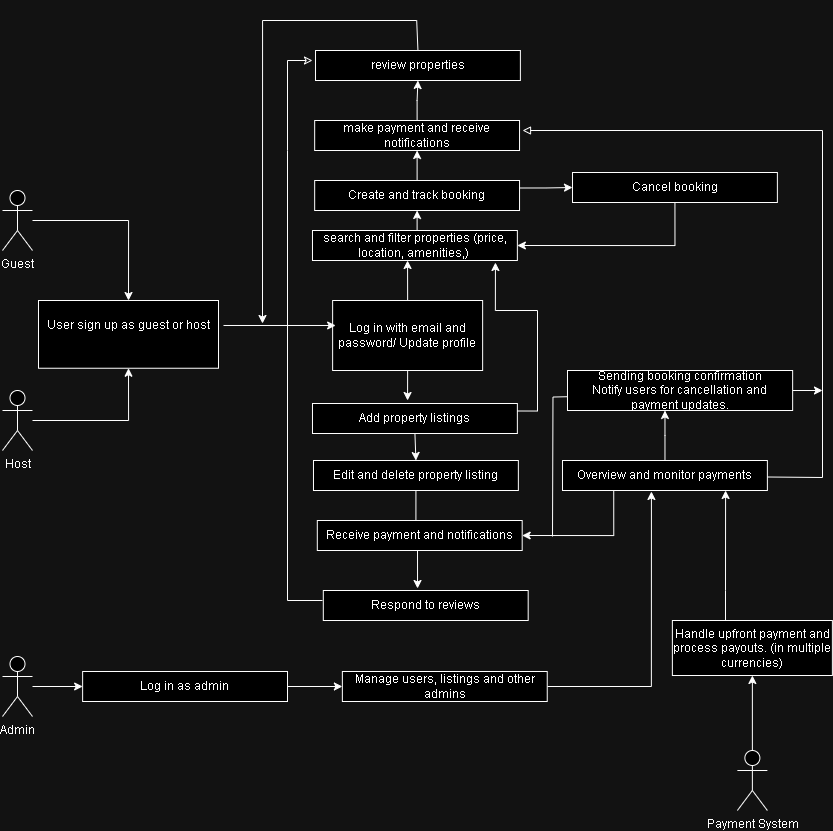

The diagram above was exported from draw.io. Its source (the exported page's mxGraphModel, read from the mxfile embedded in the PNG):
<mxGraphModel dx="1163" dy="1736" grid="1" gridSize="10" guides="1" tooltips="1" connect="1" arrows="1" fold="1" page="1" pageScale="1" pageWidth="850" pageHeight="1100" math="0" shadow="0">
  <root>
    <mxCell id="0" />
    <mxCell id="1" parent="0" />
    <mxCell id="z22XnA3oSTzF1ytf5NxX-31" style="edgeStyle=orthogonalEdgeStyle;rounded=0;orthogonalLoop=1;jettySize=auto;html=1;entryX=0.5;entryY=0;entryDx=0;entryDy=0;" edge="1" parent="1" source="z22XnA3oSTzF1ytf5NxX-2" target="Rf52pNpilMi-pzrTMCVu-5">
      <mxGeometry relative="1" as="geometry">
        <mxPoint x="250" y="200" as="targetPoint" />
      </mxGeometry>
    </mxCell>
    <mxCell id="z22XnA3oSTzF1ytf5NxX-2" value="Guest" style="shape=umlActor;verticalLabelPosition=bottom;verticalAlign=top;html=1;outlineConnect=0;" vertex="1" parent="1">
      <mxGeometry x="60" y="100" width="30" height="60" as="geometry" />
    </mxCell>
    <mxCell id="z22XnA3oSTzF1ytf5NxX-33" style="edgeStyle=orthogonalEdgeStyle;rounded=0;orthogonalLoop=1;jettySize=auto;html=1;entryX=0.5;entryY=1;entryDx=0;entryDy=0;" edge="1" parent="1" source="z22XnA3oSTzF1ytf5NxX-3" target="Rf52pNpilMi-pzrTMCVu-5">
      <mxGeometry relative="1" as="geometry" />
    </mxCell>
    <mxCell id="z22XnA3oSTzF1ytf5NxX-3" value="Host" style="shape=umlActor;verticalLabelPosition=bottom;verticalAlign=top;html=1;outlineConnect=0;" vertex="1" parent="1">
      <mxGeometry x="60" y="300" width="30" height="60" as="geometry" />
    </mxCell>
    <mxCell id="z22XnA3oSTzF1ytf5NxX-77" style="edgeStyle=orthogonalEdgeStyle;rounded=0;orthogonalLoop=1;jettySize=auto;html=1;entryX=0.5;entryY=1;entryDx=0;entryDy=0;" edge="1" parent="1" source="z22XnA3oSTzF1ytf5NxX-4" target="z22XnA3oSTzF1ytf5NxX-17">
      <mxGeometry relative="1" as="geometry" />
    </mxCell>
    <mxCell id="z22XnA3oSTzF1ytf5NxX-4" value="Payment System" style="shape=umlActor;verticalLabelPosition=bottom;verticalAlign=top;html=1;outlineConnect=0;" vertex="1" parent="1">
      <mxGeometry x="794.88" y="660" width="30" height="60" as="geometry" />
    </mxCell>
    <mxCell id="F1KJ8KmsQt-tVITFENSv-6" value="" style="group" parent="1" vertex="1" connectable="0">
      <mxGeometry x="289.175" y="-90" width="545.7" height="210" as="geometry" />
    </mxCell>
    <mxCell id="z22XnA3oSTzF1ytf5NxX-60" style="edgeStyle=orthogonalEdgeStyle;rounded=0;orthogonalLoop=1;jettySize=auto;html=1;exitX=0.5;exitY=0;exitDx=0;exitDy=0;entryX=0.5;entryY=1;entryDx=0;entryDy=0;" edge="1" parent="F1KJ8KmsQt-tVITFENSv-6" source="z22XnA3oSTzF1ytf5NxX-16" target="z22XnA3oSTzF1ytf5NxX-59">
      <mxGeometry relative="1" as="geometry" />
    </mxCell>
    <mxCell id="z22XnA3oSTzF1ytf5NxX-16" value="Create and track&lt;span style=&quot;color: rgba(0, 0, 0, 0); font-family: monospace; font-size: 0px; text-align: start; text-wrap-mode: nowrap;&quot;&gt;%3CmxGraphModel%3E%3Croot%3E%3CmxCell%20id%3D%220%22%2F%3E%3CmxCell%20id%3D%221%22%20parent%3D%220%22%2F%3E%3CmxCell%20id%3D%222%22%20value%3D%22%22%20style%3D%22rounded%3D0%3BwhiteSpace%3Dwrap%3Bhtml%3D1%3B%22%20vertex%3D%221%22%20parent%3D%221%22%3E%3CmxGeometry%20x%3D%22109.555%22%20y%3D%22143%22%20width%3D%22204.87%22%20height%3D%2230%22%20as%3D%22geometry%22%2F%3E%3C%2FmxCell%3E%3C%2Froot%3E%3C%2FmxGraphModel%3E&lt;/span&gt;&amp;nbsp;booking" style="rounded=0;whiteSpace=wrap;html=1;" vertex="1" parent="F1KJ8KmsQt-tVITFENSv-6">
      <mxGeometry x="83" y="180" width="204.87" height="30" as="geometry" />
    </mxCell>
    <mxCell id="z22XnA3oSTzF1ytf5NxX-42" style="edgeStyle=orthogonalEdgeStyle;rounded=0;orthogonalLoop=1;jettySize=auto;html=1;exitX=0.5;exitY=0;exitDx=0;exitDy=0;" edge="1" parent="F1KJ8KmsQt-tVITFENSv-6" source="z22XnA3oSTzF1ytf5NxX-18">
      <mxGeometry relative="1" as="geometry">
        <mxPoint x="30.82499999999999" y="323" as="targetPoint" />
        <mxPoint x="185.4349999999999" y="129" as="sourcePoint" />
        <Array as="points">
          <mxPoint x="185" y="50" />
          <mxPoint x="185" y="20" />
          <mxPoint x="31" y="20" />
        </Array>
      </mxGeometry>
    </mxCell>
    <mxCell id="z22XnA3oSTzF1ytf5NxX-18" value="review properties" style="rounded=0;whiteSpace=wrap;html=1;" vertex="1" parent="F1KJ8KmsQt-tVITFENSv-6">
      <mxGeometry x="83.83" y="50" width="204.87" height="30" as="geometry" />
    </mxCell>
    <mxCell id="z22XnA3oSTzF1ytf5NxX-37" value="Cancel booking" style="rounded=0;whiteSpace=wrap;html=1;" vertex="1" parent="F1KJ8KmsQt-tVITFENSv-6">
      <mxGeometry x="340.83" y="172" width="204.87" height="30" as="geometry" />
    </mxCell>
    <mxCell id="z22XnA3oSTzF1ytf5NxX-41" style="edgeStyle=orthogonalEdgeStyle;rounded=0;orthogonalLoop=1;jettySize=auto;html=1;exitX=1;exitY=0.25;exitDx=0;exitDy=0;entryX=0;entryY=0.5;entryDx=0;entryDy=0;" edge="1" parent="F1KJ8KmsQt-tVITFENSv-6" source="z22XnA3oSTzF1ytf5NxX-16" target="z22XnA3oSTzF1ytf5NxX-37">
      <mxGeometry relative="1" as="geometry" />
    </mxCell>
    <mxCell id="z22XnA3oSTzF1ytf5NxX-61" style="edgeStyle=orthogonalEdgeStyle;rounded=0;orthogonalLoop=1;jettySize=auto;html=1;exitX=0.5;exitY=0;exitDx=0;exitDy=0;entryX=0.5;entryY=1;entryDx=0;entryDy=0;" edge="1" parent="F1KJ8KmsQt-tVITFENSv-6" source="z22XnA3oSTzF1ytf5NxX-59" target="z22XnA3oSTzF1ytf5NxX-18">
      <mxGeometry relative="1" as="geometry" />
    </mxCell>
    <mxCell id="z22XnA3oSTzF1ytf5NxX-59" value="make payment and receive notifications" style="rounded=0;whiteSpace=wrap;html=1;" vertex="1" parent="F1KJ8KmsQt-tVITFENSv-6">
      <mxGeometry x="83" y="120" width="204.87" height="30" as="geometry" />
    </mxCell>
    <mxCell id="z22XnA3oSTzF1ytf5NxX-72" value="" style="endArrow=block;endFill=0;html=1;rounded=0;" edge="1" parent="F1KJ8KmsQt-tVITFENSv-6">
      <mxGeometry x="1" y="112" width="160" relative="1" as="geometry">
        <mxPoint x="535.7049999999999" y="476.5" as="sourcePoint" />
        <mxPoint x="290.825" y="130" as="targetPoint" />
        <Array as="points">
          <mxPoint x="590.825" y="477" />
          <mxPoint x="590.825" y="130" />
        </Array>
        <mxPoint x="110" y="92" as="offset" />
      </mxGeometry>
    </mxCell>
    <mxCell id="z22XnA3oSTzF1ytf5NxX-17" value="Handle upfront payment and process payouts. (in multiple currencies)" style="rounded=0;whiteSpace=wrap;html=1;" vertex="1" parent="1">
      <mxGeometry x="729.88" y="530" width="160" height="55" as="geometry" />
    </mxCell>
    <mxCell id="z22XnA3oSTzF1ytf5NxX-73" style="edgeStyle=orthogonalEdgeStyle;rounded=0;orthogonalLoop=1;jettySize=auto;html=1;exitX=1;exitY=0.5;exitDx=0;exitDy=0;" edge="1" parent="1" source="z22XnA3oSTzF1ytf5NxX-19">
      <mxGeometry relative="1" as="geometry">
        <mxPoint x="880" y="300" as="targetPoint" />
      </mxGeometry>
    </mxCell>
    <mxCell id="z22XnA3oSTzF1ytf5NxX-75" style="edgeStyle=orthogonalEdgeStyle;rounded=0;orthogonalLoop=1;jettySize=auto;html=1;exitX=0;exitY=0.5;exitDx=0;exitDy=0;endArrow=none;endFill=0;" edge="1" parent="1">
      <mxGeometry relative="1" as="geometry">
        <mxPoint x="610" y="446" as="targetPoint" />
        <mxPoint x="635" y="306" as="sourcePoint" />
      </mxGeometry>
    </mxCell>
    <mxCell id="z22XnA3oSTzF1ytf5NxX-19" value="Sending booking confirmation&lt;div&gt;Notify users for cancellation and payment updates.&lt;span style=&quot;color: rgba(0, 0, 0, 0); font-family: monospace; font-size: 0px; text-align: start; text-wrap-mode: nowrap; background-color: initial;&quot;&gt;%3CmxGraphModel%3E%3Croot%3E%3CmxCell%20id%3D%220%22%2F%3E%3CmxCell%20id%3D%221%22%20parent%3D%220%22%2F%3E%3CmxCell%20id%3D%222%22%20value%3D%22%22%20style%3D%22rounded%3D0%3BwhiteSpace%3Dwrap%3Bhtml%3D1%3B%22%20vertex%3D%221%22%20parent%3D%221%22%3E%3CmxGeometry%20x%3D%22109.555%22%20y%3D%22143%22%20width%3D%22204.87%22%20height%3D%2230%22%20as%3D%22geometry%22%2F%3E%3C%2FmxCell%3E%3C%2Froot%3E%3C%2FmxGraphModel%3E&lt;/span&gt;&lt;/div&gt;" style="rounded=0;whiteSpace=wrap;html=1;" vertex="1" parent="1">
      <mxGeometry x="625" y="280" width="225.14" height="40" as="geometry" />
    </mxCell>
    <mxCell id="z22XnA3oSTzF1ytf5NxX-47" style="edgeStyle=orthogonalEdgeStyle;rounded=0;orthogonalLoop=1;jettySize=auto;html=1;exitX=0.5;exitY=1;exitDx=0;exitDy=0;entryX=0.5;entryY=0;entryDx=0;entryDy=0;" edge="1" parent="1" source="z22XnA3oSTzF1ytf5NxX-20" target="z22XnA3oSTzF1ytf5NxX-21">
      <mxGeometry relative="1" as="geometry" />
    </mxCell>
    <mxCell id="z22XnA3oSTzF1ytf5NxX-20" value="Add property listings" style="rounded=0;whiteSpace=wrap;html=1;" vertex="1" parent="1">
      <mxGeometry x="369.995" y="313" width="204.87" height="30" as="geometry" />
    </mxCell>
    <mxCell id="z22XnA3oSTzF1ytf5NxX-21" value="Edit and delete property listing&lt;span style=&quot;color: rgba(0, 0, 0, 0); font-family: monospace; font-size: 0px; text-align: start; text-wrap-mode: nowrap;&quot;&gt;%3CmxGraphModel%3E%3Croot%3E%3CmxCell%20id%3D%220%22%2F%3E%3CmxCell%20id%3D%221%22%20parent%3D%220%22%2F%3E%3CmxCell%20id%3D%222%22%20value%3D%22%22%20style%3D%22rounded%3D0%3BwhiteSpace%3Dwrap%3Bhtml%3D1%3B%22%20vertex%3D%221%22%20parent%3D%221%22%3E%3CmxGeometry%20x%3D%22109.555%22%20y%3D%22143%22%20width%3D%22204.87%22%20height%3D%2230%22%20as%3D%22geometry%22%2F%3E%3C%2FmxCell%3E%3C%2Froot%3E%3C%2FmxGraphModel%3E&lt;/span&gt;" style="rounded=0;whiteSpace=wrap;html=1;" vertex="1" parent="1">
      <mxGeometry x="370.995" y="370" width="204.87" height="30" as="geometry" />
    </mxCell>
    <mxCell id="z22XnA3oSTzF1ytf5NxX-23" value="Respond to reviews" style="rounded=0;whiteSpace=wrap;html=1;" vertex="1" parent="1">
      <mxGeometry x="380.805" y="500" width="204.87" height="30" as="geometry" />
    </mxCell>
    <mxCell id="z22XnA3oSTzF1ytf5NxX-74" style="edgeStyle=orthogonalEdgeStyle;rounded=0;orthogonalLoop=1;jettySize=auto;html=1;exitX=0.25;exitY=1;exitDx=0;exitDy=0;entryX=1;entryY=0.5;entryDx=0;entryDy=0;" edge="1" parent="1" source="z22XnA3oSTzF1ytf5NxX-27" target="z22XnA3oSTzF1ytf5NxX-70">
      <mxGeometry relative="1" as="geometry" />
    </mxCell>
    <mxCell id="z22XnA3oSTzF1ytf5NxX-27" value="Overview and monitor payments" style="rounded=0;whiteSpace=wrap;html=1;" vertex="1" parent="1">
      <mxGeometry x="620.01" y="370" width="204.87" height="30" as="geometry" />
    </mxCell>
    <mxCell id="z22XnA3oSTzF1ytf5NxX-11" value="" style="group" vertex="1" connectable="0" parent="1">
      <mxGeometry x="96" y="210" width="185.00243520281154" height="70" as="geometry" />
    </mxCell>
    <mxCell id="Rf52pNpilMi-pzrTMCVu-5" value="" style="rounded=0;whiteSpace=wrap;html=1;" parent="z22XnA3oSTzF1ytf5NxX-11" vertex="1">
      <mxGeometry width="180" height="67.74193548387096" as="geometry" />
    </mxCell>
    <mxCell id="F1KJ8KmsQt-tVITFENSv-2" value="User sign up as guest or host" style="text;html=1;align=center;verticalAlign=middle;resizable=0;points=[];autosize=1;strokeColor=none;fillColor=none;" parent="z22XnA3oSTzF1ytf5NxX-11" vertex="1">
      <mxGeometry x="-4.99756479718846" y="9.998064516129034" width="190" height="30" as="geometry" />
    </mxCell>
    <mxCell id="z22XnA3oSTzF1ytf5NxX-39" style="edgeStyle=orthogonalEdgeStyle;rounded=0;orthogonalLoop=1;jettySize=auto;html=1;exitX=0.5;exitY=0;exitDx=0;exitDy=0;entryX=0.5;entryY=1;entryDx=0;entryDy=0;" edge="1" parent="1" source="z22XnA3oSTzF1ytf5NxX-15" target="z22XnA3oSTzF1ytf5NxX-16">
      <mxGeometry relative="1" as="geometry" />
    </mxCell>
    <mxCell id="z22XnA3oSTzF1ytf5NxX-15" value="search and filter properties (price, location, amenities,)&amp;nbsp;" style="rounded=0;whiteSpace=wrap;html=1;" vertex="1" parent="1">
      <mxGeometry x="369.995" y="140" width="204.87" height="30" as="geometry" />
    </mxCell>
    <mxCell id="z22XnA3oSTzF1ytf5NxX-12" value="Log in with email and password/ Update profile" style="rounded=0;whiteSpace=wrap;html=1;" vertex="1" parent="1">
      <mxGeometry x="390.13" y="210" width="150" height="70" as="geometry" />
    </mxCell>
    <mxCell id="z22XnA3oSTzF1ytf5NxX-35" style="edgeStyle=orthogonalEdgeStyle;rounded=0;orthogonalLoop=1;jettySize=auto;html=1;entryX=0.02;entryY=0.357;entryDx=0;entryDy=0;entryPerimeter=0;" edge="1" parent="1" source="F1KJ8KmsQt-tVITFENSv-2" target="z22XnA3oSTzF1ytf5NxX-12">
      <mxGeometry relative="1" as="geometry" />
    </mxCell>
    <mxCell id="z22XnA3oSTzF1ytf5NxX-38" style="edgeStyle=orthogonalEdgeStyle;rounded=0;orthogonalLoop=1;jettySize=auto;html=1;exitX=0.5;exitY=0;exitDx=0;exitDy=0;entryX=0.464;entryY=1;entryDx=0;entryDy=0;entryPerimeter=0;" edge="1" parent="1" source="z22XnA3oSTzF1ytf5NxX-12" target="z22XnA3oSTzF1ytf5NxX-15">
      <mxGeometry relative="1" as="geometry" />
    </mxCell>
    <mxCell id="z22XnA3oSTzF1ytf5NxX-43" style="edgeStyle=orthogonalEdgeStyle;rounded=0;orthogonalLoop=1;jettySize=auto;html=1;exitX=0.5;exitY=1;exitDx=0;exitDy=0;entryX=1;entryY=0.5;entryDx=0;entryDy=0;" edge="1" parent="1" source="z22XnA3oSTzF1ytf5NxX-37" target="z22XnA3oSTzF1ytf5NxX-15">
      <mxGeometry relative="1" as="geometry" />
    </mxCell>
    <mxCell id="z22XnA3oSTzF1ytf5NxX-45" style="edgeStyle=orthogonalEdgeStyle;rounded=0;orthogonalLoop=1;jettySize=auto;html=1;exitX=0.5;exitY=1;exitDx=0;exitDy=0;entryX=0.464;entryY=-0.1;entryDx=0;entryDy=0;entryPerimeter=0;" edge="1" parent="1" source="z22XnA3oSTzF1ytf5NxX-12" target="z22XnA3oSTzF1ytf5NxX-20">
      <mxGeometry relative="1" as="geometry" />
    </mxCell>
    <mxCell id="z22XnA3oSTzF1ytf5NxX-46" style="edgeStyle=orthogonalEdgeStyle;rounded=0;orthogonalLoop=1;jettySize=auto;html=1;exitX=1;exitY=0.25;exitDx=0;exitDy=0;entryX=0.893;entryY=1.067;entryDx=0;entryDy=0;entryPerimeter=0;" edge="1" parent="1" source="z22XnA3oSTzF1ytf5NxX-20" target="z22XnA3oSTzF1ytf5NxX-15">
      <mxGeometry relative="1" as="geometry">
        <Array as="points">
          <mxPoint x="595" y="321" />
          <mxPoint x="595" y="220" />
          <mxPoint x="553" y="220" />
        </Array>
      </mxGeometry>
    </mxCell>
    <mxCell id="z22XnA3oSTzF1ytf5NxX-48" style="edgeStyle=orthogonalEdgeStyle;rounded=0;orthogonalLoop=1;jettySize=auto;html=1;exitX=0.5;exitY=1;exitDx=0;exitDy=0;entryX=0.46;entryY=-0.067;entryDx=0;entryDy=0;entryPerimeter=0;" edge="1" parent="1" source="z22XnA3oSTzF1ytf5NxX-21" target="z22XnA3oSTzF1ytf5NxX-23">
      <mxGeometry relative="1" as="geometry" />
    </mxCell>
    <mxCell id="z22XnA3oSTzF1ytf5NxX-56" value="" style="endArrow=classic;endFill=0;html=1;rounded=0;startArrow=none;startFill=0;" edge="1" parent="1">
      <mxGeometry width="160" relative="1" as="geometry">
        <mxPoint x="380" y="510" as="sourcePoint" />
        <mxPoint x="370" y="-30" as="targetPoint" />
        <Array as="points">
          <mxPoint x="345" y="510" />
          <mxPoint x="345" y="60" />
          <mxPoint x="345" y="-30" />
        </Array>
      </mxGeometry>
    </mxCell>
    <mxCell id="z22XnA3oSTzF1ytf5NxX-66" style="edgeStyle=orthogonalEdgeStyle;rounded=0;orthogonalLoop=1;jettySize=auto;html=1;exitX=1;exitY=0.5;exitDx=0;exitDy=0;entryX=0.434;entryY=1.033;entryDx=0;entryDy=0;entryPerimeter=0;" edge="1" parent="1" source="z22XnA3oSTzF1ytf5NxX-26" target="z22XnA3oSTzF1ytf5NxX-27">
      <mxGeometry relative="1" as="geometry" />
    </mxCell>
    <mxCell id="z22XnA3oSTzF1ytf5NxX-67" style="edgeStyle=orthogonalEdgeStyle;rounded=0;orthogonalLoop=1;jettySize=auto;html=1;entryX=0.796;entryY=1;entryDx=0;entryDy=0;entryPerimeter=0;" edge="1" parent="1" source="z22XnA3oSTzF1ytf5NxX-17" target="z22XnA3oSTzF1ytf5NxX-27">
      <mxGeometry relative="1" as="geometry">
        <Array as="points">
          <mxPoint x="783" y="500" />
          <mxPoint x="783" y="500" />
        </Array>
      </mxGeometry>
    </mxCell>
    <mxCell id="z22XnA3oSTzF1ytf5NxX-68" style="edgeStyle=orthogonalEdgeStyle;rounded=0;orthogonalLoop=1;jettySize=auto;html=1;entryX=0.433;entryY=1;entryDx=0;entryDy=0;entryPerimeter=0;" edge="1" parent="1" source="z22XnA3oSTzF1ytf5NxX-27" target="z22XnA3oSTzF1ytf5NxX-19">
      <mxGeometry relative="1" as="geometry" />
    </mxCell>
    <mxCell id="z22XnA3oSTzF1ytf5NxX-69" value="" style="group" vertex="1" connectable="0" parent="1">
      <mxGeometry x="60" y="566" width="544.735" height="60" as="geometry" />
    </mxCell>
    <mxCell id="z22XnA3oSTzF1ytf5NxX-76" style="edgeStyle=orthogonalEdgeStyle;rounded=0;orthogonalLoop=1;jettySize=auto;html=1;entryX=0;entryY=0.5;entryDx=0;entryDy=0;" edge="1" parent="z22XnA3oSTzF1ytf5NxX-69" source="z22XnA3oSTzF1ytf5NxX-5" target="z22XnA3oSTzF1ytf5NxX-24">
      <mxGeometry relative="1" as="geometry" />
    </mxCell>
    <mxCell id="z22XnA3oSTzF1ytf5NxX-5" value="Admin" style="shape=umlActor;verticalLabelPosition=bottom;verticalAlign=top;html=1;outlineConnect=0;" vertex="1" parent="z22XnA3oSTzF1ytf5NxX-69">
      <mxGeometry width="30" height="60" as="geometry" />
    </mxCell>
    <mxCell id="z22XnA3oSTzF1ytf5NxX-24" value="Log in as admin" style="rounded=0;whiteSpace=wrap;html=1;" vertex="1" parent="z22XnA3oSTzF1ytf5NxX-69">
      <mxGeometry x="80.13499999999999" y="15" width="204.87" height="30" as="geometry" />
    </mxCell>
    <mxCell id="z22XnA3oSTzF1ytf5NxX-26" value="Manage users, listings and other admins" style="rounded=0;whiteSpace=wrap;html=1;" vertex="1" parent="z22XnA3oSTzF1ytf5NxX-69">
      <mxGeometry x="339.865" y="15" width="204.87" height="30" as="geometry" />
    </mxCell>
    <mxCell id="z22XnA3oSTzF1ytf5NxX-64" style="edgeStyle=orthogonalEdgeStyle;rounded=0;orthogonalLoop=1;jettySize=auto;html=1;entryX=0;entryY=0.5;entryDx=0;entryDy=0;" edge="1" parent="z22XnA3oSTzF1ytf5NxX-69" source="z22XnA3oSTzF1ytf5NxX-24" target="z22XnA3oSTzF1ytf5NxX-26">
      <mxGeometry relative="1" as="geometry" />
    </mxCell>
    <mxCell id="z22XnA3oSTzF1ytf5NxX-70" value="Receive payment and notifications" style="rounded=0;whiteSpace=wrap;html=1;" vertex="1" parent="1">
      <mxGeometry x="374.805" y="430" width="204.87" height="30" as="geometry" />
    </mxCell>
  </root>
</mxGraphModel>